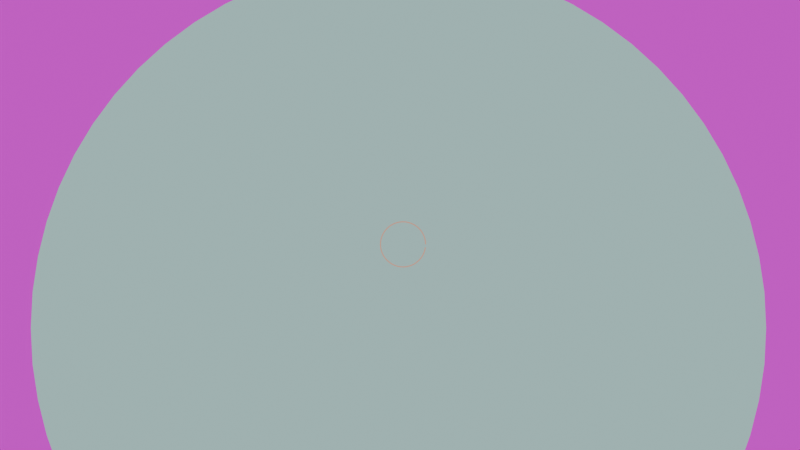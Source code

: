 # Source: frame-desktop.blend  (saved by Blender 5.2.45; exported with 4.5.12 LTS)
import bpy
from mathutils import Matrix  # noqa: F401  (used for matrix-valued properties, if any)

bpy.ops.wm.read_factory_settings(use_empty=True)
scene = bpy.context.scene
scene.name = 'Scene'

# ---- images (referenced by path relative to the original .blend; pixels are not part of the script)
import os
ASSET_DIR = os.environ.get("B2B_ASSET_DIR", "")  # directory of the original .blend (textures are referenced by path, not embedded)
HERE = os.path.dirname(os.path.abspath(__file__))  # packed textures are extracted next to this script under _unpacked/

def load_image(name, relpath, width, height, colorspace="sRGB"):
    """Load a texture the original file referenced (path relative to the .blend, or extracted next to this script)."""
    p = next((c for c in (os.path.join(HERE, relpath), os.path.join(ASSET_DIR, relpath)) if relpath and os.path.exists(c)), "")
    if p:
        img = bpy.data.images.load(p, check_existing=True)
        img.name = name
    else:  # same state as the original file: an image datablock whose file is absent (Cycles renders it pink)
        img = bpy.data.images.new(name, width, height)
        img.source = "FILE"
        img.filepath = "//" + (relpath or name)
    img.colorspace_settings.name = colorspace
    return img
img_garden_002_jpg = load_image('garden-002.jpg', 'garden-002.jpg', 1024, 1024, 'sRGB')

# ---- materials (node trees are filled in below, after node groups)
mat_env_photo_2 = bpy.data.materials.new('ENV_Photo_2')
mat_env_watermaterial = bpy.data.materials.new('ENV_WaterMaterial')
mat_prop_framematerial = bpy.data.materials.new('PROP_FrameMaterial')

# ---- material node trees
mat_env_photo_2.use_nodes = True; mat_env_photo_2.node_tree.nodes.clear()
_N = mat_env_photo_2.node_tree.nodes; _L = mat_env_photo_2.node_tree.links
n0 = _N.new('ShaderNodeOutputMaterial'); n0.name = 'Material Output'; n0.location = (0, 0)
n1 = _N.new('ShaderNodeEmission'); n1.name = 'Emission'; n1.location = (0, 0)
n1.inputs[1].default_value = 0.75
n2 = _N.new('ShaderNodeTexImage'); n2.name = 'Image Texture'; n2.location = (0, 0)
n2.image = img_garden_002_jpg
_L.new(n2.outputs[0], n1.inputs[0])
_L.new(n1.outputs[0], n0.inputs[0])
n0.is_active_output = True
mat_env_watermaterial.use_nodes = True; mat_env_watermaterial.node_tree.nodes.clear()
_N = mat_env_watermaterial.node_tree.nodes; _L = mat_env_watermaterial.node_tree.links
n0 = _N.new('ShaderNodeOutputMaterial'); n0.name = 'Material Output'; n0.location = (0, 0)
n1 = _N.new('ShaderNodeEmission'); n1.name = 'Emission'; n1.location = (0, 0)
n1.inputs[0].default_value = (0.42, 0.66, 0.64, 1.0)
n1.inputs[1].default_value = 0.9
_L.new(n1.outputs[0], n0.inputs[0])
n0.is_active_output = True
mat_prop_framematerial.use_nodes = True; mat_prop_framematerial.node_tree.nodes.clear()
_N = mat_prop_framematerial.node_tree.nodes; _L = mat_prop_framematerial.node_tree.links
n0 = _N.new('ShaderNodeOutputMaterial'); n0.name = 'Material Output'; n0.location = (0, 0)
n1 = _N.new('ShaderNodeEmission'); n1.name = 'Emission'; n1.location = (0, 0)
n1.inputs[0].default_value = (0.61, 0.3, 0.21, 1.0)
n1.inputs[1].default_value = 1.2
_L.new(n1.outputs[0], n0.inputs[0])
n0.is_active_output = True

# ---- cameras
cam_camera = bpy.data.cameras.new('Camera')
cam_camera.type = 'ORTHO'
cam_camera.ortho_scale = 6.2

# ---- meshes
me_plane = bpy.data.meshes.new('Plane')
me_plane.from_pydata([(-7.0, -5.0, 0.0), (7.0, -5.0, 0.0), (-7.0, 5.0, 0.0), (7.0, 5.0, 0.0)], [], [(0, 1, 3, 2)])
_uv = me_plane.uv_layers.new(name='UVMap')
_uv.uv.foreach_set('vector', [0.0, 0.0, 1.0, 0.0, 1.0, 1.0, 0.0, 1.0])
me_plane.materials.append(mat_env_photo_2)
me_plane.update()
me_circle = bpy.data.meshes.new('Circle')
me_circle.from_pydata([(0.0, 3.0, 0.0), (-0.2941, 2.986, 0.0), (-0.5853, 2.942, 0.0), (-0.8709, 2.871, 0.0), (-1.148, 2.772, 0.0), (-1.414, 2.646, 0.0), (-1.667, 2.494, 0.0), (-1.903, 2.319, 0.0), (-2.121, 2.121, 0.0), (-2.319, 1.903, 0.0), (-2.494, 1.667, 0.0), (-2.646, 1.414, 0.0), (-2.772, 1.148, 0.0), (-2.871, 0.8709, 0.0), (-2.942, 0.5853, 0.0), (-2.986, 0.2941, 0.0), (-3.0, 0.0, 0.0), (-2.986, -0.2941, 0.0), (-2.942, -0.5853, 0.0), (-2.871, -0.8709, 0.0), (-2.772, -1.148, 0.0), (-2.646, -1.414, 0.0), (-2.494, -1.667, 0.0), (-2.319, -1.903, 0.0), (-2.121, -2.121, 0.0), (-1.903, -2.319, 0.0), (-1.667, -2.494, 0.0), (-1.414, -2.646, 0.0), (-1.148, -2.772, 0.0), (-0.8709, -2.871, 0.0), (-0.5853, -2.942, 0.0), (-0.2941, -2.986, 0.0), (0.0, -3.0, 0.0), (0.2941, -2.986, 0.0), (0.5853, -2.942, 0.0), (0.8709, -2.871, 0.0), (1.148, -2.772, 0.0), (1.414, -2.646, 0.0), (1.667, -2.494, 0.0), (1.903, -2.319, 0.0), (2.121, -2.121, 0.0), (2.319, -1.903, 0.0), (2.494, -1.667, 0.0), (2.646, -1.414, 0.0), (2.772, -1.148, 0.0), (2.871, -0.8709, 0.0), (2.942, -0.5853, 0.0), (2.986, -0.2941, 0.0), (3.0, 0.0, 0.0), (2.986, 0.2941, 0.0), (2.942, 0.5853, 0.0), (2.871, 0.8709, 0.0), (2.772, 1.148, 0.0), (2.646, 1.414, 0.0), (2.494, 1.667, 0.0), (2.319, 1.903, 0.0), (2.121, 2.121, 0.0), (1.903, 2.319, 0.0), (1.667, 2.494, 0.0), (1.414, 2.646, 0.0), (1.148, 2.772, 0.0), (0.8709, 2.871, 0.0), (0.5853, 2.942, 0.0), (0.2941, 2.986, 0.0)], [], [(0, 1, 2, 3, 4, 5, 6, 7, 8, 9, 10, 11, 12, 13, 14, 15, 16, 17, 18, 19, 20, 21, 22, 23, 24, 25, 26, 27, 28, 29, 30, 31, 32, 33, 34, 35, 36, 37, 38, 39, 40, 41, 42, 43, 44, 45, 46, 47, 48, 49, 50, 51, 52, 53, 54, 55, 56, 57, 58, 59, 60, 61, 62, 63)])
_uv = me_circle.uv_layers.new(name='UVMap')
_uv.uv.foreach_set('vector', [0.5, 1.0, 0.451, 0.9976, 0.4025, 0.9904, 0.3549, 0.9785, 0.3087, 0.9619, 0.2643, 0.941, 0.2222, 0.9157, 0.1828, 0.8865, 0.1464, 0.8536, 0.1135, 0.8172, 0.08427, 0.7778, 0.05904, 0.7357, 0.03806, 0.6913, 0.02153, 0.6451, 0.009607, 0.5975, 0.002408, 0.549, 0.0, 0.5, 0.002408, 0.451, 0.009607, 0.4025, 0.02153, 0.3549, 0.03806, 0.3087, 0.05904, 0.2643, 0.08427, 0.2222, 0.1135, 0.1828, 0.1464, 0.1464, 0.1828, 0.1135, 0.2222, 0.08427, 0.2643, 0.05904, 0.3087, 0.03806, 0.3549, 0.02153, 0.4025, 0.009607, 0.451, 0.002408, 0.5, 0.0, 0.549, 0.002408, 0.5975, 0.009607, 0.6451, 0.02153, 0.6913, 0.03806, 0.7357, 0.05904, 0.7778, 0.08427, 0.8172, 0.1135, 0.8536, 0.1464, 0.8865, 0.1828, 0.9157, 0.2222, 0.941, 0.2643, 0.9619, 0.3087, 0.9785, 0.3549, 0.9904, 0.4025, 0.9976, 0.451, 1.0, 0.5, 0.9976, 0.549, 0.9904, 0.5975, 0.9785, 0.6451, 0.9619, 0.6913, 0.941, 0.7357, 0.9157, 0.7778, 0.8865, 0.8172, 0.8536, 0.8536, 0.8172, 0.8865, 0.7778, 0.9157, 0.7357, 0.941, 0.6913, 0.9619, 0.6451, 0.9785, 0.5975, 0.9904, 0.549, 0.9976])
me_circle.materials.append(mat_env_watermaterial)
me_circle.update()

# ---- curves / text
cu_prop_frame = bpy.data.curves.new('PROP_Frame', 'CURVE')
cu_prop_frame.dimensions = '3D'
_sp = cu_prop_frame.splines.new('POLY'); _sp.points.add(47)
_sp.points.foreach_set('co', [1.75, 0.0, 0.0, 1.0, 1.735, 0.0, 0.2284, 1.0, 1.69, 0.0, 0.4529, 1.0, 1.617, 0.0, 0.6697, 1.0, 1.516, 0.0, 0.875, 1.0, 1.388, 0.0, 1.065, 1.0, 1.237, 0.0, 1.237, 1.0, 1.065, 0.0, 1.388, 1.0, 0.875, 0.0, 1.516, 1.0, 0.6697, 0.0, 1.617, 1.0, 0.4529, 0.0, 1.69, 1.0, 0.2284, 0.0, 1.735, 1.0, 1.072e-16, 0.0, 1.75, 1.0, -0.2284, 0.0, 1.735, 1.0, -0.4529, 0.0, 1.69, 1.0, -0.6697, 0.0, 1.617, 1.0, -0.875, 0.0, 1.516, 1.0, -1.065, 0.0, 1.388, 1.0, -1.237, 0.0, 1.237, 1.0, -1.388, 0.0, 1.065, 1.0, -1.516, 0.0, 0.875, 1.0, -1.617, 0.0, 0.6697, 1.0, -1.69, 0.0, 0.4529, 1.0, -1.735, 0.0, 0.2284, 1.0, -1.75, 0.0, 2.143e-16, 1.0, -1.735, 0.0, -0.2284, 1.0, -1.69, 0.0, -0.4529, 1.0, -1.617, 0.0, -0.6697, 1.0, -1.516, 0.0, -0.875, 1.0, -1.388, 0.0, -1.065, 1.0, -1.237, 0.0, -1.237, 1.0, -1.065, 0.0, -1.388, 1.0, -0.875, 0.0, -1.516, 1.0, -0.6697, 0.0, -1.617, 1.0, -0.4529, 0.0, -1.69, 1.0, -0.2284, 0.0, -1.735, 1.0, -3.215e-16, 0.0, -1.75, 1.0, 0.2284, 0.0, -1.735, 1.0, 0.4529, 0.0, -1.69, 1.0, 0.6697, 0.0, -1.617, 1.0, 0.875, 0.0, -1.516, 1.0, 1.065, 0.0, -1.388, 1.0, 1.237, 0.0, -1.237, 1.0, 1.388, 0.0, -1.065, 1.0, 1.516, 0.0, -0.875, 1.0, 1.617, 0.0, -0.6697, 1.0, 1.69, 0.0, -0.4529, 1.0, 1.735, 0.0, -0.2284, 1.0])
cu_prop_frame.materials.append(mat_prop_framematerial)
cu_prop_frame.bevel_resolution = 3
cu_prop_frame.bevel_depth = 0.045
cu_prop_frame.fill_mode = 'FULL'

# ---- objects
ob_env_photo_background = bpy.data.objects.new('ENV_Photo_Background', me_plane)
ob_env_water = bpy.data.objects.new('ENV_Water', me_circle)
ob_prop_frame = bpy.data.objects.new('PROP_Frame', cu_prop_frame)
ob_rig_camera = bpy.data.objects.new('RIG_Camera', cam_camera)
ob_rig_cameratarget = bpy.data.objects.new('RIG_CameraTarget', None)

# ---- transforms, parenting, visibility, modifiers, constraints
ob_env_photo_background.location = (0.0, 1.1, 0.0)
ob_env_photo_background.rotation_euler = (1.571, 0.0, 0.0)
ob_env_water.location = (0.0, 0.4, -0.65)
ob_env_water.rotation_euler = (1.571, 0.0, 0.0)
ob_env_water.scale = (0.95, 0.95, 0.95)
ob_prop_frame.location = (0.0, -0.8, 0.0)
ob_prop_frame.scale = (0.1, 0.1, 0.1)
ob_rig_camera.location = (-0.35, -12.0, 0.15)
_c = ob_rig_camera.constraints.new('TRACK_TO'); _c.name = 'Track To'
_c.target = ob_rig_cameratarget
ob_rig_cameratarget.location = (0.0, 0.0, 0.15)

# ---- collection membership
scene.collection.objects.link(ob_env_photo_background)
scene.collection.objects.link(ob_env_water)
scene.collection.objects.link(ob_prop_frame)
scene.collection.objects.link(ob_rig_camera)
scene.collection.objects.link(ob_rig_cameratarget)

# ---- scene / render settings (as saved in the file)
scene.camera = ob_rig_camera
scene.frame_start = 1; scene.frame_end = 120; scene.frame_set(1)
scene.render.engine = 'BLENDER_EEVEE_NEXT'
scene.render.resolution_percentage = 25
scene.render.fps = 30
scene.render.bake_bias = 0.0
scene.render.bake_samples = 0
scene.render.compositor_device = 'GPU'
scene.eevee.use_volume_custom_range = False
scene.eevee.fast_gi_thickness_near = 0.1
scene.eevee.fast_gi_thickness_far = 0.0
scene.eevee.ray_tracing_options.screen_trace_thickness = 0.1
bpy.context.view_layer.update()

